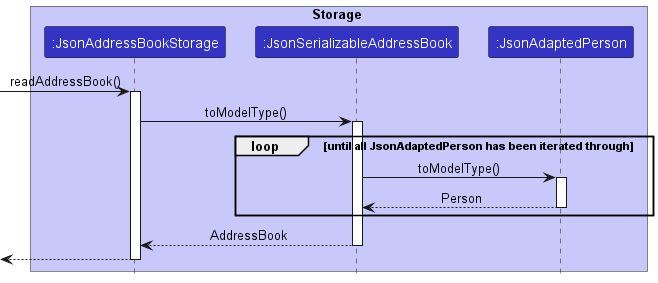

The diagram above was rendered by PlantUML. Its source (embedded in the PNG):
@startuml
!include style.puml

box Storage LOGIC_COLOR_T1
participant ":JsonAddressBookStorage" as JsonAddressBookStorage LOGIC_COLOR
participant ":JsonSerializableAddressBook" as JsonSerializableAddressBook LOGIC_COLOR
participant ":JsonAdaptedPerson" as JsonAdaptedPerson LOGIC_COLOR
end box

[-> JsonAddressBookStorage : readAddressBook()
activate JsonAddressBookStorage

JsonAddressBookStorage -> JsonSerializableAddressBook : toModelType()
activate JsonSerializableAddressBook

loop until all JsonAdaptedPerson has been iterated through
    JsonSerializableAddressBook -> JsonAdaptedPerson : toModelType()
    activate JsonAdaptedPerson
    JsonAdaptedPerson --> JsonSerializableAddressBook : Person
    deactivate JsonAdaptedPerson
end

JsonSerializableAddressBook --> JsonAddressBookStorage : AddressBook
deactivate JsonSerializableAddressBook

[<--JsonAddressBookStorage
deactivate JsonAddressBookStorage
@enduml